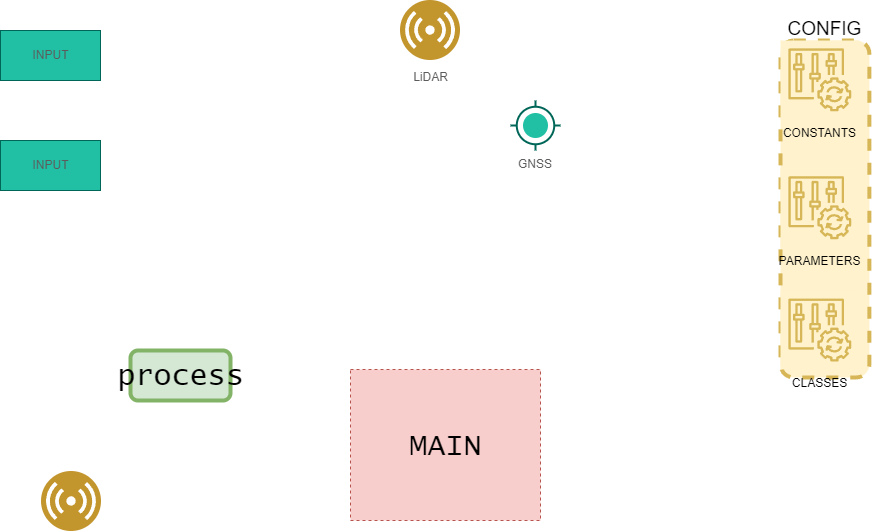

The diagram above was exported from draw.io. Its source (the exported page's mxGraphModel, read from the mxfile embedded in the PNG):
<mxGraphModel dx="1529" dy="848" grid="1" gridSize="10" guides="1" tooltips="1" connect="1" arrows="1" fold="1" page="1" pageScale="1" pageWidth="1169" pageHeight="827" math="0" shadow="0">
  <root>
    <mxCell id="0" />
    <mxCell id="1" parent="0" />
    <mxCell id="2Omy0BylaVcC0pyDajyV-1" value="INPUT" style="html=1;dashed=0;whitespace=wrap;fillColor=#21C0A5;strokeColor=#006658;fontColor=#5C5C5C;" vertex="1" parent="1">
      <mxGeometry x="200" y="160" width="100" height="50" as="geometry" />
    </mxCell>
    <mxCell id="2Omy0BylaVcC0pyDajyV-2" value="INPUT" style="html=1;dashed=0;whitespace=wrap;fillColor=#21C0A5;strokeColor=#006658;fontColor=#5C5C5C;" vertex="1" parent="1">
      <mxGeometry x="200" y="50" width="100" height="50" as="geometry" />
    </mxCell>
    <mxCell id="2Omy0BylaVcC0pyDajyV-3" value="MAIN" style="html=1;dashed=1;whitespace=wrap;fillColor=#f8cecc;strokeColor=#b85450;fontSize=30;fontFamily=Lucida Console;" vertex="1" parent="1">
      <mxGeometry x="550" y="389" width="190" height="151" as="geometry" />
    </mxCell>
    <mxCell id="2Omy0BylaVcC0pyDajyV-4" value="" style="aspect=fixed;perimeter=ellipsePerimeter;html=1;align=center;shadow=0;dashed=0;fontSize=12;spacingTop=3;image;image=img/lib/ibm/users/sensor.svg;direction=west;fillColor=#21C0A5;strokeColor=#006658;fontColor=#5C5C5C;" vertex="1" parent="1">
      <mxGeometry x="240" y="490" width="60" height="60" as="geometry" />
    </mxCell>
    <mxCell id="2Omy0BylaVcC0pyDajyV-5" value="LiDAR" style="aspect=fixed;perimeter=ellipsePerimeter;html=1;align=center;shadow=0;dashed=0;fontSize=12;spacingTop=3;image;image=img/lib/ibm/users/sensor.svg;fillColor=#21C0A5;strokeColor=#006658;fontColor=#5C5C5C;" vertex="1" parent="1">
      <mxGeometry x="600" y="20" width="60" height="60" as="geometry" />
    </mxCell>
    <mxCell id="2Omy0BylaVcC0pyDajyV-7" value="GNSS" style="dashed=0;aspect=fixed;verticalLabelPosition=bottom;verticalAlign=top;align=center;shape=mxgraph.gmdl.gps;strokeColor=#006658;fillColor=#21C0A5;shadow=0;strokeWidth=2;sketch=0;fontColor=#5C5C5C;" vertex="1" parent="1">
      <mxGeometry x="710" y="120" width="50" height="50" as="geometry" />
    </mxCell>
    <mxCell id="2Omy0BylaVcC0pyDajyV-11" value="CONFIG" style="group;strokeWidth=4;perimeterSpacing=1;dashed=1;rounded=1;glass=0;verticalAlign=bottom;horizontal=1;fontSize=19;labelPosition=center;verticalLabelPosition=top;align=center;fillColor=#fff2cc;strokeColor=#d6b656;shadow=0;sketch=0;" vertex="1" connectable="0" parent="1">
      <mxGeometry x="980" y="60" width="88.92" height="337" as="geometry" />
    </mxCell>
    <mxCell id="2Omy0BylaVcC0pyDajyV-8" value="CONSTANTS" style="sketch=0;points=[[0,0,0],[0.25,0,0],[0.5,0,0],[0.75,0,0],[1,0,0],[0,1,0],[0.25,1,0],[0.5,1,0],[0.75,1,0],[1,1,0],[0,0.25,0],[0,0.5,0],[0,0.75,0],[1,0.25,0],[1,0.5,0],[1,0.75,0]];points=[[0,0,0],[0.25,0,0],[0.5,0,0],[0.75,0,0],[1,0,0],[0,1,0],[0.25,1,0],[0.5,1,0],[0.75,1,0],[1,1,0],[0,0.25,0],[0,0.5,0],[0,0.75,0],[1,0.25,0],[1,0.5,0],[1,0.75,0]];outlineConnect=0;gradientDirection=north;fillColor=#fff2cc;strokeColor=#d6b656;dashed=0;verticalLabelPosition=bottom;verticalAlign=top;align=center;html=1;fontSize=12;fontStyle=0;aspect=fixed;shape=mxgraph.aws4.resourceIcon;resIcon=mxgraph.aws4.config;" vertex="1" parent="2Omy0BylaVcC0pyDajyV-11">
      <mxGeometry width="78.67342403017356" height="78.67342403017356" as="geometry" />
    </mxCell>
    <mxCell id="2Omy0BylaVcC0pyDajyV-9" value="PARAMETERS" style="sketch=0;points=[[0,0,0],[0.25,0,0],[0.5,0,0],[0.75,0,0],[1,0,0],[0,1,0],[0.25,1,0],[0.5,1,0],[0.75,1,0],[1,1,0],[0,0.25,0],[0,0.5,0],[0,0.75,0],[1,0.25,0],[1,0.5,0],[1,0.75,0]];points=[[0,0,0],[0.25,0,0],[0.5,0,0],[0.75,0,0],[1,0,0],[0,1,0],[0.25,1,0],[0.5,1,0],[0.75,1,0],[1,1,0],[0,0.25,0],[0,0.5,0],[0,0.75,0],[1,0.25,0],[1,0.5,0],[1,0.75,0]];outlineConnect=0;gradientDirection=north;fillColor=#fff2cc;strokeColor=#d6b656;dashed=0;verticalLabelPosition=bottom;verticalAlign=top;align=center;html=1;fontSize=12;fontStyle=0;aspect=fixed;shape=mxgraph.aws4.resourceIcon;resIcon=mxgraph.aws4.config;" vertex="1" parent="2Omy0BylaVcC0pyDajyV-11">
      <mxGeometry y="127.90429042904297" width="78.67342403017356" height="78.67342403017356" as="geometry" />
    </mxCell>
    <mxCell id="2Omy0BylaVcC0pyDajyV-10" value="CLASSES" style="sketch=0;points=[[0,0,0],[0.25,0,0],[0.5,0,0],[0.75,0,0],[1,0,0],[0,1,0],[0.25,1,0],[0.5,1,0],[0.75,1,0],[1,1,0],[0,0.25,0],[0,0.5,0],[0,0.75,0],[1,0.25,0],[1,0.5,0],[1,0.75,0]];points=[[0,0,0],[0.25,0,0],[0.5,0,0],[0.75,0,0],[1,0,0],[0,1,0],[0.25,1,0],[0.5,1,0],[0.75,1,0],[1,1,0],[0,0.25,0],[0,0.5,0],[0,0.75,0],[1,0.25,0],[1,0.5,0],[1,0.75,0]];outlineConnect=0;gradientDirection=north;fillColor=#fff2cc;strokeColor=#d6b656;dashed=0;verticalLabelPosition=bottom;verticalAlign=top;align=center;html=1;fontSize=12;fontStyle=0;aspect=fixed;shape=mxgraph.aws4.resourceIcon;resIcon=mxgraph.aws4.config;" vertex="1" parent="2Omy0BylaVcC0pyDajyV-11">
      <mxGeometry y="250.24752475247536" width="78.67342403017356" height="78.67342403017356" as="geometry" />
    </mxCell>
    <mxCell id="2Omy0BylaVcC0pyDajyV-13" value="process" style="html=1;dashed=0;whitespace=wrap;rounded=1;shadow=0;glass=0;sketch=0;strokeColor=#82b366;strokeWidth=4;fontFamily=Lucida Console;fontSize=30;fillColor=#d5e8d4;" vertex="1" parent="1">
      <mxGeometry x="330" y="370" width="100" height="50" as="geometry" />
    </mxCell>
  </root>
</mxGraphModel>